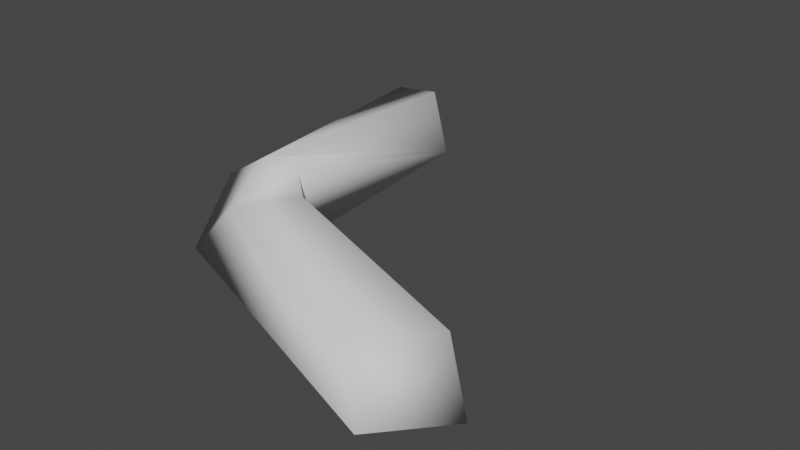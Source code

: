 # Source: arm.blend  (saved by Blender 2.93.21; exported with 4.5.12 LTS)
import bpy
from mathutils import Matrix  # noqa: F401  (used for matrix-valued properties, if any)

bpy.ops.wm.read_factory_settings(use_empty=True)
scene = bpy.context.scene
scene.name = 'Scene'

# ---- collections
col_collection = bpy.data.collections.new('Collection'); scene.collection.children.link(col_collection)

# ---- world
world_world = bpy.data.worlds.new('World'); scene.world = world_world
world_world.use_nodes = True; world_world.node_tree.nodes.clear()
_N = world_world.node_tree.nodes; _L = world_world.node_tree.links
n0 = _N.new('ShaderNodeOutputWorld'); n0.name = 'World Output'; n0.location = (300, 300)
n1 = _N.new('ShaderNodeBackground'); n1.name = 'Background'; n1.location = (10, 300)
n1.inputs[0].default_value = (0.05088, 0.05088, 0.05088, 1.0)
_L.new(n1.outputs[0], n0.inputs[0])
n0.is_active_output = True
world_world.color = (0.05088, 0.05088, 0.05088)
world_world.use_sun_shadow = False
world_world.sun_shadow_jitter_overblur = 0.0

# ---- meshes
me_icosphere = bpy.data.meshes.new('Icosphere')
me_icosphere.from_pydata([(-0.003158, 0.1575, 0.04243), (0.008673, 0.1593, -0.007075), (-0.05079, 0.1719, 0.03156), (-0.03896, 0.1737, -0.01795), (-0.0004037, -0.03513, 0.05038), (0.03773, -0.04078, 0.05173), (-0.04395, -0.02841, 0.02302), (0.03252, -0.03613, -0.002943), (0.00606, -0.07265, 0.02862), (0.05407, -0.05296, 0.04327), (-0.01974, -0.08593, -0.0056), (0.02122, -0.06361, -0.01994), (0.1893, -0.1683, 0.04886), (0.2172, -0.1089, 0.03487), (0.2093, -0.1774, 0.002907), (0.2372, -0.118, -0.01108)], [], [(2, 3, 7, 6), (5, 4, 8, 9), (4, 5, 1, 0), (2, 6, 4, 0), (7, 3, 1, 5), (11, 9, 13, 15), (4, 6, 10, 8), (7, 5, 9, 11), (6, 7, 11, 10), (14, 15, 13, 12), (10, 11, 15, 14), (9, 8, 12, 13), (8, 10, 14, 12), (2, 0, 1, 3)])
me_icosphere.polygons.foreach_set('use_smooth', [True] * 14)
_uv = me_icosphere.uv_layers.new(name='UVMap')
_uv.uv.foreach_set('vector', [0.375, 0.25, 0.625, 0.25, 0.625, 0.5, 0.375, 0.5, 0.625, 0.75, 0.375, 0.75, 0.375, 0.75, 0.625, 0.75, 0.375, 0.75, 0.625, 0.75, 0.625, 1.0, 0.375, 1.0, 0.125, 0.5, 0.375, 0.5, 0.375, 0.75, 0.125, 0.75, 0.625, 0.5, 0.875, 0.5, 0.875, 0.75, 0.625, 0.75, 0.625, 0.5, 0.625, 0.75, 0.625, 0.75, 0.625, 0.5, 0.375, 0.75, 0.375, 0.5, 0.375, 0.5, 0.375, 0.75, 0.625, 0.5, 0.625, 0.75, 0.625, 0.75, 0.625, 0.5, 0.375, 0.5, 0.625, 0.5, 0.625, 0.5, 0.375, 0.5, 0.375, 0.5, 0.625, 0.5, 0.625, 0.75, 0.375, 0.75, 0.375, 0.5, 0.625, 0.5, 0.625, 0.5, 0.375, 0.5, 0.625, 0.75, 0.375, 0.75, 0.375, 0.75, 0.625, 0.75, 0.375, 0.75, 0.375, 0.5, 0.375, 0.5, 0.375, 0.75, 0.375, 0.25, 0.375, 1.0, 0.875, 0.75, 0.625, 0.25])
me_icosphere.use_remesh_fix_poles = True
me_icosphere.use_remesh_preserve_attributes = False
me_icosphere.update()

# ---- objects
ob_icosphere = bpy.data.objects.new('Icosphere', me_icosphere)

# ---- transforms, parenting, visibility, modifiers, constraints
ob_icosphere.location = (0.0, 0.0, 0.0)

# ---- collection membership
col_collection.objects.link(ob_icosphere)

# ---- scene / render settings (as saved in the file)
scene.frame_start = 1; scene.frame_end = 250; scene.frame_set(1)
scene.render.engine = 'BLENDER_EEVEE_NEXT'
scene.cycles.use_denoising = False
scene.cycles.samples = 128
scene.cycles.sampling_pattern = 'TABULATED_SOBOL'
scene.cycles.use_adaptive_sampling = False
scene.cycles.use_light_tree = False
scene.view_settings.view_transform = 'Filmic'
bpy.context.view_layer.update()

# ---- added for rendering (the .blend has no active camera and no usable light): camera, sun
cam_auto = bpy.data.cameras.new('AutoCamera')
cam_auto.lens = 50.0
cam_auto.sensor_width = 36.0
cam_auto.clip_end = 1000.0
ob_auto_camera = bpy.data.objects.new('AutoCamera', cam_auto)
scene.collection.objects.link(ob_auto_camera)
ob_auto_camera.location = (0.518574, -0.512325, 0.35619)
ob_auto_camera.rotation_euler = (1.09748, -7.21219e-08, 0.694738)
scene.camera = ob_auto_camera
light_auto_sun = bpy.data.lights.new('AutoSun', 'SUN')
light_auto_sun.energy = 3.0
light_auto_sun.angle = 0.0523599
ob_auto_sun = bpy.data.objects.new('AutoSun', light_auto_sun)
scene.collection.objects.link(ob_auto_sun)
ob_auto_sun.rotation_euler = (0.872665, 0.174533, 0.523599)
bpy.context.view_layer.update()

